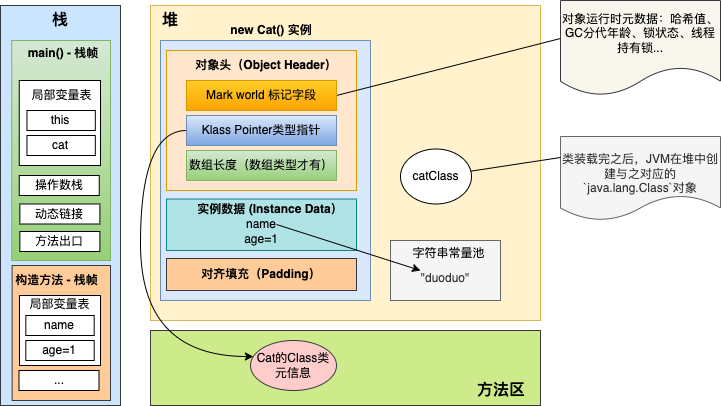

The diagram above was exported from draw.io. Its source (the exported page's mxGraphModel, read from the mxfile embedded in the PNG):
<mxGraphModel dx="954" dy="522" grid="1" gridSize="10" guides="1" tooltips="1" connect="1" arrows="1" fold="1" page="1" pageScale="1" pageWidth="827" pageHeight="1169" math="0" shadow="0">
  <root>
    <mxCell id="0" />
    <mxCell id="1" parent="0" />
    <mxCell id="cFP0ZrxfW8TRjzUUThTX-2" value="" style="rounded=0;whiteSpace=wrap;html=1;fillColor=#cce5ff;strokeColor=#36393d;" vertex="1" parent="1">
      <mxGeometry x="140" y="325" width="120" height="400" as="geometry" />
    </mxCell>
    <mxCell id="cFP0ZrxfW8TRjzUUThTX-3" value="&lt;font style=&quot;font-size: 16px;&quot;&gt;&lt;b&gt;栈&lt;/b&gt;&lt;/font&gt;" style="text;html=1;strokeColor=none;fillColor=none;align=center;verticalAlign=middle;whiteSpace=wrap;rounded=0;" vertex="1" parent="1">
      <mxGeometry x="170" y="325" width="60" height="30" as="geometry" />
    </mxCell>
    <mxCell id="cFP0ZrxfW8TRjzUUThTX-4" value="" style="rounded=0;whiteSpace=wrap;html=1;fillColor=#d5e8d4;strokeColor=#82b366;gradientColor=#97d077;" vertex="1" parent="1">
      <mxGeometry x="151.25" y="360" width="98.75" height="220" as="geometry" />
    </mxCell>
    <mxCell id="cFP0ZrxfW8TRjzUUThTX-5" value="&lt;b&gt;main() - 栈帧&lt;/b&gt;" style="text;html=1;strokeColor=none;fillColor=none;align=center;verticalAlign=middle;whiteSpace=wrap;rounded=0;" vertex="1" parent="1">
      <mxGeometry x="163" y="360" width="80" height="25" as="geometry" />
    </mxCell>
    <mxCell id="cFP0ZrxfW8TRjzUUThTX-6" value="" style="rounded=0;whiteSpace=wrap;html=1;" vertex="1" parent="1">
      <mxGeometry x="158.75" y="400" width="81.25" height="85" as="geometry" />
    </mxCell>
    <mxCell id="cFP0ZrxfW8TRjzUUThTX-7" value="操作数栈" style="rounded=0;whiteSpace=wrap;html=1;" vertex="1" parent="1">
      <mxGeometry x="158.75" y="495" width="80" height="20" as="geometry" />
    </mxCell>
    <mxCell id="cFP0ZrxfW8TRjzUUThTX-8" value="动态链接" style="rounded=0;whiteSpace=wrap;html=1;" vertex="1" parent="1">
      <mxGeometry x="159.37" y="523.5" width="80" height="20" as="geometry" />
    </mxCell>
    <mxCell id="cFP0ZrxfW8TRjzUUThTX-9" value="方法出口" style="rounded=0;whiteSpace=wrap;html=1;" vertex="1" parent="1">
      <mxGeometry x="159.37" y="551" width="80" height="20" as="geometry" />
    </mxCell>
    <mxCell id="cFP0ZrxfW8TRjzUUThTX-11" value="" style="rounded=0;whiteSpace=wrap;html=1;fillColor=#fff2cc;strokeColor=#d6b656;" vertex="1" parent="1">
      <mxGeometry x="290" y="325" width="390" height="315" as="geometry" />
    </mxCell>
    <mxCell id="cFP0ZrxfW8TRjzUUThTX-12" value="堆" style="text;html=1;strokeColor=none;fillColor=none;align=center;verticalAlign=middle;whiteSpace=wrap;rounded=0;" vertex="1" parent="1">
      <mxGeometry x="436" y="380" width="60" height="30" as="geometry" />
    </mxCell>
    <mxCell id="cFP0ZrxfW8TRjzUUThTX-13" value="" style="rounded=0;whiteSpace=wrap;html=1;fillColor=#cdeb8b;strokeColor=#36393d;" vertex="1" parent="1">
      <mxGeometry x="290" y="650" width="390" height="75" as="geometry" />
    </mxCell>
    <mxCell id="cFP0ZrxfW8TRjzUUThTX-14" value="&lt;font style=&quot;font-size: 16px;&quot;&gt;&lt;b&gt;方法区&lt;/b&gt;&lt;/font&gt;" style="text;html=1;strokeColor=none;fillColor=none;align=center;verticalAlign=middle;whiteSpace=wrap;rounded=0;" vertex="1" parent="1">
      <mxGeometry x="611" y="695" width="60" height="30" as="geometry" />
    </mxCell>
    <mxCell id="cFP0ZrxfW8TRjzUUThTX-15" value="" style="rounded=0;whiteSpace=wrap;html=1;fillColor=#dae8fc;strokeColor=#6c8ebf;" vertex="1" parent="1">
      <mxGeometry x="300" y="360" width="210" height="260" as="geometry" />
    </mxCell>
    <mxCell id="cFP0ZrxfW8TRjzUUThTX-16" value="&lt;b&gt;new Cat() 实例&lt;/b&gt;" style="text;html=1;strokeColor=none;fillColor=none;align=center;verticalAlign=middle;whiteSpace=wrap;rounded=0;" vertex="1" parent="1">
      <mxGeometry x="346" y="340" width="130" height="20" as="geometry" />
    </mxCell>
    <mxCell id="cFP0ZrxfW8TRjzUUThTX-17" value="&lt;div style=&quot;text-align: justify;&quot;&gt;&lt;br&gt;&lt;/div&gt;" style="rounded=0;whiteSpace=wrap;html=1;align=right;fillColor=#ffe6cc;strokeColor=#d79b00;" vertex="1" parent="1">
      <mxGeometry x="306" y="370" width="190" height="140" as="geometry" />
    </mxCell>
    <mxCell id="cFP0ZrxfW8TRjzUUThTX-18" value="&lt;br&gt;name&lt;br&gt;age=1" style="rounded=0;whiteSpace=wrap;html=1;fillColor=#b0e3e6;strokeColor=#0e8088;" vertex="1" parent="1">
      <mxGeometry x="306" y="518.5" width="190" height="51.5" as="geometry" />
    </mxCell>
    <mxCell id="cFP0ZrxfW8TRjzUUThTX-19" value="&lt;b&gt;对齐填充（Padding）&lt;/b&gt;" style="rounded=0;whiteSpace=wrap;html=1;fillColor=#ffcc99;strokeColor=#36393d;" vertex="1" parent="1">
      <mxGeometry x="306" y="578" width="190" height="32" as="geometry" />
    </mxCell>
    <mxCell id="cFP0ZrxfW8TRjzUUThTX-20" value="Cat的Class类元信息" style="ellipse;whiteSpace=wrap;html=1;fillColor=#ffcccc;strokeColor=#36393d;" vertex="1" parent="1">
      <mxGeometry x="390" y="660" width="86" height="50" as="geometry" />
    </mxCell>
    <mxCell id="cFP0ZrxfW8TRjzUUThTX-21" value="&lt;b&gt;对象头（Object Header）&lt;/b&gt;" style="text;html=1;strokeColor=none;fillColor=none;align=center;verticalAlign=middle;whiteSpace=wrap;rounded=0;" vertex="1" parent="1">
      <mxGeometry x="326" y="370" width="160" height="30" as="geometry" />
    </mxCell>
    <mxCell id="cFP0ZrxfW8TRjzUUThTX-35" style="rounded=0;orthogonalLoop=1;jettySize=auto;html=1;entryX=0;entryY=0.4;entryDx=0;entryDy=0;entryPerimeter=0;endArrow=none;endFill=0;exitX=1;exitY=0.5;exitDx=0;exitDy=0;" edge="1" parent="1" source="cFP0ZrxfW8TRjzUUThTX-22" target="cFP0ZrxfW8TRjzUUThTX-32">
      <mxGeometry relative="1" as="geometry" />
    </mxCell>
    <mxCell id="cFP0ZrxfW8TRjzUUThTX-22" value="Mark world 标记字段" style="rounded=0;whiteSpace=wrap;html=1;fillColor=#ffcd28;gradientColor=#ffa500;strokeColor=#d79b00;" vertex="1" parent="1">
      <mxGeometry x="326" y="400" width="150" height="30" as="geometry" />
    </mxCell>
    <mxCell id="cFP0ZrxfW8TRjzUUThTX-58" style="edgeStyle=orthogonalEdgeStyle;rounded=0;orthogonalLoop=1;jettySize=auto;html=1;curved=1;" edge="1" parent="1" source="cFP0ZrxfW8TRjzUUThTX-23" target="cFP0ZrxfW8TRjzUUThTX-20">
      <mxGeometry relative="1" as="geometry">
        <mxPoint x="416" y="676" as="targetPoint" />
        <Array as="points">
          <mxPoint x="280" y="450" />
          <mxPoint x="280" y="676" />
        </Array>
      </mxGeometry>
    </mxCell>
    <mxCell id="cFP0ZrxfW8TRjzUUThTX-23" value="Klass Pointer类型指针" style="rounded=0;whiteSpace=wrap;html=1;fillColor=#dae8fc;gradientColor=#7ea6e0;strokeColor=#6c8ebf;" vertex="1" parent="1">
      <mxGeometry x="326" y="435" width="150" height="30" as="geometry" />
    </mxCell>
    <mxCell id="cFP0ZrxfW8TRjzUUThTX-24" value="数组长度（数组类型才有）" style="rounded=0;whiteSpace=wrap;html=1;fillColor=#d5e8d4;gradientColor=#97d077;strokeColor=#82b366;" vertex="1" parent="1">
      <mxGeometry x="326" y="470" width="150" height="30" as="geometry" />
    </mxCell>
    <mxCell id="cFP0ZrxfW8TRjzUUThTX-25" value="" style="rounded=0;whiteSpace=wrap;html=1;fillColor=#ffcc99;strokeColor=#36393d;" vertex="1" parent="1">
      <mxGeometry x="151.63" y="585" width="98.37" height="135" as="geometry" />
    </mxCell>
    <mxCell id="cFP0ZrxfW8TRjzUUThTX-26" value="局部变量表" style="text;html=1;strokeColor=none;fillColor=none;align=center;verticalAlign=middle;whiteSpace=wrap;rounded=0;" vertex="1" parent="1">
      <mxGeometry x="161.63" y="400" width="79" height="30" as="geometry" />
    </mxCell>
    <mxCell id="cFP0ZrxfW8TRjzUUThTX-27" value="this" style="rounded=0;whiteSpace=wrap;html=1;" vertex="1" parent="1">
      <mxGeometry x="166.45" y="430" width="68.37" height="20" as="geometry" />
    </mxCell>
    <mxCell id="cFP0ZrxfW8TRjzUUThTX-28" value="cat" style="rounded=0;whiteSpace=wrap;html=1;" vertex="1" parent="1">
      <mxGeometry x="166.45" y="455" width="68.37" height="20" as="geometry" />
    </mxCell>
    <mxCell id="cFP0ZrxfW8TRjzUUThTX-32" value="对象运行时元数据：哈希值、GC分代年龄、锁状态、线程持有锁..." style="shape=document;whiteSpace=wrap;html=1;boundedLbl=1;fillColor=#f9f7ed;strokeColor=#36393d;" vertex="1" parent="1">
      <mxGeometry x="700" y="320" width="160" height="95" as="geometry" />
    </mxCell>
    <mxCell id="cFP0ZrxfW8TRjzUUThTX-36" value="&lt;b&gt;实例数据 (Instance Data）&lt;/b&gt;" style="text;html=1;strokeColor=none;fillColor=none;align=center;verticalAlign=middle;whiteSpace=wrap;rounded=0;" vertex="1" parent="1">
      <mxGeometry x="330" y="518.5" width="160" height="21.5" as="geometry" />
    </mxCell>
    <mxCell id="cFP0ZrxfW8TRjzUUThTX-39" value="&lt;br&gt;&quot;duoduo&quot;" style="rounded=0;whiteSpace=wrap;html=1;fillColor=#f5f5f5;strokeColor=#666666;fontColor=#333333;" vertex="1" parent="1">
      <mxGeometry x="530" y="560" width="110" height="60" as="geometry" />
    </mxCell>
    <mxCell id="cFP0ZrxfW8TRjzUUThTX-40" value="&lt;b&gt;构造方法 - 栈帧&lt;/b&gt;" style="text;html=1;strokeColor=none;fillColor=none;align=center;verticalAlign=middle;whiteSpace=wrap;rounded=0;" vertex="1" parent="1">
      <mxGeometry x="152" y="585" width="89" height="30" as="geometry" />
    </mxCell>
    <mxCell id="cFP0ZrxfW8TRjzUUThTX-41" value="" style="rounded=0;whiteSpace=wrap;html=1;" vertex="1" parent="1">
      <mxGeometry x="159" y="615" width="81" height="70" as="geometry" />
    </mxCell>
    <mxCell id="cFP0ZrxfW8TRjzUUThTX-42" value="局部变量表" style="text;html=1;strokeColor=none;fillColor=none;align=center;verticalAlign=middle;whiteSpace=wrap;rounded=0;" vertex="1" parent="1">
      <mxGeometry x="159.5" y="609" width="79" height="30" as="geometry" />
    </mxCell>
    <mxCell id="cFP0ZrxfW8TRjzUUThTX-43" value="name" style="rounded=0;whiteSpace=wrap;html=1;" vertex="1" parent="1">
      <mxGeometry x="165.32" y="635" width="68.37" height="20" as="geometry" />
    </mxCell>
    <mxCell id="cFP0ZrxfW8TRjzUUThTX-44" value="age=1" style="rounded=0;whiteSpace=wrap;html=1;" vertex="1" parent="1">
      <mxGeometry x="165.32" y="660" width="68.37" height="20" as="geometry" />
    </mxCell>
    <mxCell id="cFP0ZrxfW8TRjzUUThTX-46" value="字符串常量池" style="text;html=1;strokeColor=none;fillColor=none;align=center;verticalAlign=middle;whiteSpace=wrap;rounded=0;" vertex="1" parent="1">
      <mxGeometry x="546" y="560" width="85" height="25" as="geometry" />
    </mxCell>
    <mxCell id="cFP0ZrxfW8TRjzUUThTX-48" value="&lt;b&gt;&lt;font style=&quot;font-size: 16px;&quot;&gt;堆&lt;/font&gt;&lt;/b&gt;" style="text;html=1;strokeColor=none;fillColor=none;align=center;verticalAlign=middle;whiteSpace=wrap;rounded=0;" vertex="1" parent="1">
      <mxGeometry x="280" y="325" width="60" height="30" as="geometry" />
    </mxCell>
    <mxCell id="cFP0ZrxfW8TRjzUUThTX-49" value="catClass" style="ellipse;whiteSpace=wrap;html=1;" vertex="1" parent="1">
      <mxGeometry x="540" y="468.5" width="71" height="55" as="geometry" />
    </mxCell>
    <mxCell id="cFP0ZrxfW8TRjzUUThTX-51" value="&lt;br&gt;类装载完之后，JVM在堆中创建与之对应的`java.lang.Class`对象" style="shape=document;whiteSpace=wrap;html=1;boundedLbl=1;fillColor=#f5f5f5;strokeColor=#666666;fontColor=#333333;" vertex="1" parent="1">
      <mxGeometry x="700" y="456" width="160" height="84" as="geometry" />
    </mxCell>
    <mxCell id="cFP0ZrxfW8TRjzUUThTX-53" value="" style="endArrow=none;html=1;rounded=0;entryX=0;entryY=0.25;entryDx=0;entryDy=0;" edge="1" parent="1" source="cFP0ZrxfW8TRjzUUThTX-49" target="cFP0ZrxfW8TRjzUUThTX-51">
      <mxGeometry width="50" height="50" relative="1" as="geometry">
        <mxPoint x="330" y="360" as="sourcePoint" />
        <mxPoint x="410" y="290" as="targetPoint" />
      </mxGeometry>
    </mxCell>
    <mxCell id="cFP0ZrxfW8TRjzUUThTX-56" value="" style="endArrow=classic;html=1;rounded=0;exitX=0.569;exitY=1.093;exitDx=0;exitDy=0;exitPerimeter=0;" edge="1" parent="1">
      <mxGeometry width="50" height="50" relative="1" as="geometry">
        <mxPoint x="416.03999999999996" y="543.9994999999999" as="sourcePoint" />
        <mxPoint x="560" y="590" as="targetPoint" />
      </mxGeometry>
    </mxCell>
    <mxCell id="cFP0ZrxfW8TRjzUUThTX-60" value="..." style="rounded=0;whiteSpace=wrap;html=1;" vertex="1" parent="1">
      <mxGeometry x="158.5" y="690" width="80" height="20" as="geometry" />
    </mxCell>
  </root>
</mxGraphModel>